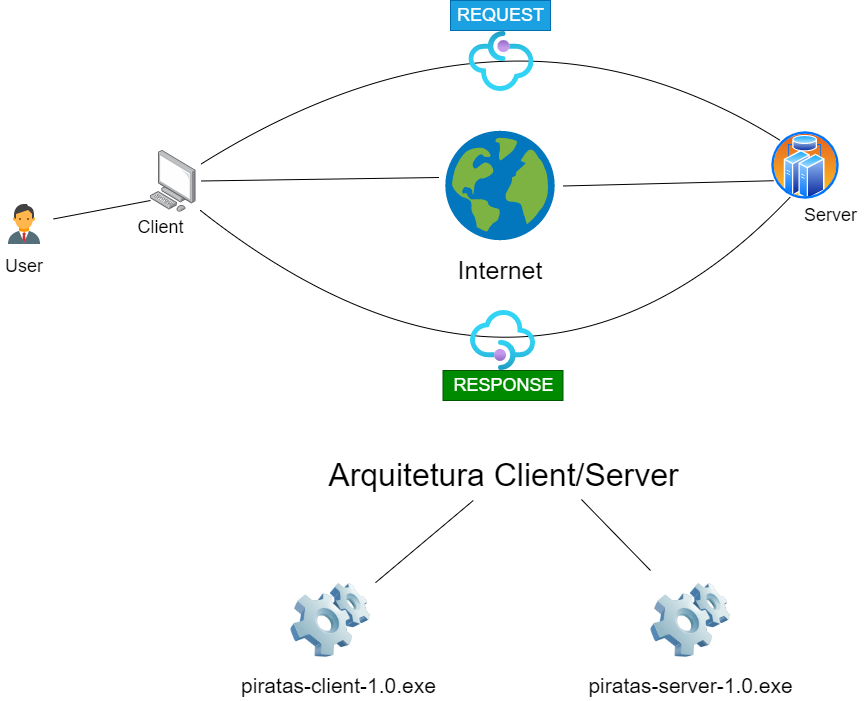

The diagram above was exported from draw.io. Its source (the exported page's mxGraphModel, read from the mxfile embedded in the PNG):
<mxGraphModel dx="1673" dy="981" grid="1" gridSize="10" guides="1" tooltips="1" connect="1" arrows="1" fold="1" page="1" pageScale="1" pageWidth="1169" pageHeight="827" math="0" shadow="0">
  <root>
    <mxCell id="0" />
    <mxCell id="1" parent="0" />
    <mxCell id="8--HhbSZYtI3ddgJnD71-27" style="edgeStyle=none;orthogonalLoop=1;jettySize=auto;html=1;sourcePerimeterSpacing=5;endArrow=none;endFill=0;targetPerimeterSpacing=5;entryX=0;entryY=0;entryDx=0;entryDy=0;curved=1;" parent="1" source="qUDyR2wAwplRpLbhqHfc-4" target="qUDyR2wAwplRpLbhqHfc-1" edge="1">
      <mxGeometry relative="1" as="geometry">
        <mxPoint x="480" y="210" as="sourcePoint" />
        <mxPoint x="860" y="190" as="targetPoint" />
        <Array as="points">
          <mxPoint x="670" y="50" />
        </Array>
      </mxGeometry>
    </mxCell>
    <mxCell id="8--HhbSZYtI3ddgJnD71-29" style="edgeStyle=none;rounded=0;orthogonalLoop=1;jettySize=auto;html=1;sourcePerimeterSpacing=5;endArrow=none;endFill=0;targetPerimeterSpacing=5;entryX=0;entryY=0.75;entryDx=0;entryDy=0;exitX=1;exitY=0.5;exitDx=0;exitDy=0;" parent="1" source="8--HhbSZYtI3ddgJnD71-11" target="qUDyR2wAwplRpLbhqHfc-1" edge="1">
      <mxGeometry relative="1" as="geometry">
        <mxPoint x="720" y="360" as="sourcePoint" />
        <mxPoint x="875" y="248.4387755102041" as="targetPoint" />
      </mxGeometry>
    </mxCell>
    <mxCell id="8--HhbSZYtI3ddgJnD71-21" style="edgeStyle=none;rounded=0;orthogonalLoop=1;jettySize=auto;html=1;sourcePerimeterSpacing=5;endArrow=none;endFill=0;targetPerimeterSpacing=5;entryX=0.008;entryY=0.432;entryDx=0;entryDy=0;entryPerimeter=0;" parent="1" source="qUDyR2wAwplRpLbhqHfc-4" target="8--HhbSZYtI3ddgJnD71-11" edge="1">
      <mxGeometry relative="1" as="geometry">
        <mxPoint x="430" y="290" as="sourcePoint" />
        <mxPoint x="600" y="270" as="targetPoint" />
        <Array as="points" />
      </mxGeometry>
    </mxCell>
    <mxCell id="8--HhbSZYtI3ddgJnD71-20" style="rounded=0;orthogonalLoop=1;jettySize=auto;html=1;endArrow=none;endFill=0;sourcePerimeterSpacing=5;targetPerimeterSpacing=5;" parent="1" source="8--HhbSZYtI3ddgJnD71-17" edge="1">
      <mxGeometry relative="1" as="geometry">
        <mxPoint x="310" y="280" as="targetPoint" />
      </mxGeometry>
    </mxCell>
    <mxCell id="8--HhbSZYtI3ddgJnD71-11" value="Internet" style="shape=image;verticalLabelPosition=bottom;verticalAlign=top;imageAspect=0;aspect=fixed;image=data:image/svg+xml,(base64 omitted: 3192 chars);labelBackgroundColor=#ffffff;fontSize=25;" parent="1" vertex="1">
      <mxGeometry x="597.5" y="203" width="125" height="125" as="geometry" />
    </mxCell>
    <mxCell id="8--HhbSZYtI3ddgJnD71-17" value="User" style="shape=image;verticalLabelPosition=bottom;verticalAlign=top;imageAspect=0;aspect=fixed;image=data:image/svg+xml,(base64 omitted: 1292 chars);labelBackgroundColor=#ffffff;fontSize=18;" parent="1" vertex="1">
      <mxGeometry x="160" y="280" width="48" height="48" as="geometry" />
    </mxCell>
    <mxCell id="qUDyR2wAwplRpLbhqHfc-1" value="" style="aspect=fixed;perimeter=ellipsePerimeter;html=1;align=center;shadow=0;dashed=0;spacingTop=3;image;image=img/lib/active_directory/cluster_server.svg;" vertex="1" parent="1">
      <mxGeometry x="930" y="210" width="70" height="70" as="geometry" />
    </mxCell>
    <mxCell id="qUDyR2wAwplRpLbhqHfc-4" value="" style="points=[];aspect=fixed;html=1;align=center;shadow=0;dashed=0;image;image=img/lib/allied_telesis/computer_and_terminals/Personal_Computer.svg;" vertex="1" parent="1">
      <mxGeometry x="310" y="230" width="45.6" height="61.8" as="geometry" />
    </mxCell>
    <mxCell id="qUDyR2wAwplRpLbhqHfc-7" value="REQUEST" style="text;html=1;resizable=0;autosize=1;align=center;verticalAlign=middle;points=[];fillColor=#1ba1e2;strokeColor=#006EAF;rounded=0;fontSize=18;fontColor=#ffffff;" vertex="1" parent="1">
      <mxGeometry x="610" y="80" width="100" height="30" as="geometry" />
    </mxCell>
    <mxCell id="qUDyR2wAwplRpLbhqHfc-12" style="edgeStyle=none;orthogonalLoop=1;jettySize=auto;html=1;sourcePerimeterSpacing=5;endArrow=none;endFill=0;targetPerimeterSpacing=5;curved=1;entryX=0.25;entryY=1;entryDx=0;entryDy=0;" edge="1" parent="1" target="qUDyR2wAwplRpLbhqHfc-1">
      <mxGeometry relative="1" as="geometry">
        <mxPoint x="360" y="290" as="sourcePoint" />
        <mxPoint x="960" y="300" as="targetPoint" />
        <Array as="points">
          <mxPoint x="690" y="550" />
        </Array>
      </mxGeometry>
    </mxCell>
    <mxCell id="qUDyR2wAwplRpLbhqHfc-14" value="RESPONSE" style="text;html=1;resizable=0;autosize=1;align=center;verticalAlign=middle;points=[];fillColor=#008a00;strokeColor=#005700;rounded=0;fontSize=18;fontColor=#ffffff;" vertex="1" parent="1">
      <mxGeometry x="602.5" y="450" width="120" height="30" as="geometry" />
    </mxCell>
    <mxCell id="qUDyR2wAwplRpLbhqHfc-15" value="Client" style="text;html=1;resizable=0;autosize=1;align=center;verticalAlign=middle;points=[];fillColor=none;strokeColor=none;rounded=0;fontSize=18;" vertex="1" parent="1">
      <mxGeometry x="290" y="291.8" width="60" height="30" as="geometry" />
    </mxCell>
    <mxCell id="qUDyR2wAwplRpLbhqHfc-16" value="Server" style="text;html=1;resizable=0;autosize=1;align=center;verticalAlign=middle;points=[];fillColor=none;strokeColor=none;rounded=0;fontSize=18;" vertex="1" parent="1">
      <mxGeometry x="955" y="280" width="70" height="30" as="geometry" />
    </mxCell>
    <mxCell id="qUDyR2wAwplRpLbhqHfc-17" value="Arquitetura Client/Server" style="text;html=1;resizable=0;autosize=1;align=center;verticalAlign=middle;points=[];fillColor=none;strokeColor=none;rounded=0;fontSize=32;" vertex="1" parent="1">
      <mxGeometry x="477.5" y="535" width="370" height="40" as="geometry" />
    </mxCell>
    <mxCell id="qUDyR2wAwplRpLbhqHfc-18" value="" style="aspect=fixed;html=1;points=[];align=center;image;fontSize=12;image=img/lib/azure2/app_services/API_Management_Services.svg;" vertex="1" parent="1">
      <mxGeometry x="630" y="390" width="65" height="60" as="geometry" />
    </mxCell>
    <mxCell id="qUDyR2wAwplRpLbhqHfc-19" value="" style="aspect=fixed;html=1;points=[];align=center;image;fontSize=12;image=img/lib/azure2/app_services/API_Management_Services.svg;rotation=-180;" vertex="1" parent="1">
      <mxGeometry x="627.5" y="110" width="65" height="60" as="geometry" />
    </mxCell>
    <mxCell id="qUDyR2wAwplRpLbhqHfc-21" value="" style="image;html=1;image=img/lib/clip_art/computers/Software_128x128.png;fontSize=18;" vertex="1" parent="1">
      <mxGeometry x="450" y="650" width="80" height="100" as="geometry" />
    </mxCell>
    <mxCell id="qUDyR2wAwplRpLbhqHfc-22" value="piratas-client-1.0.exe" style="text;html=1;resizable=0;autosize=1;align=center;verticalAlign=middle;points=[];fillColor=none;strokeColor=none;rounded=0;fontSize=21;fontStyle=0" vertex="1" parent="1">
      <mxGeometry x="392.5" y="750" width="210" height="30" as="geometry" />
    </mxCell>
    <mxCell id="qUDyR2wAwplRpLbhqHfc-23" value="" style="image;html=1;image=img/lib/clip_art/computers/Software_128x128.png;fontSize=18;" vertex="1" parent="1">
      <mxGeometry x="810" y="650" width="80" height="100" as="geometry" />
    </mxCell>
    <mxCell id="qUDyR2wAwplRpLbhqHfc-24" value="piratas-server-1.0.exe" style="text;html=1;resizable=0;autosize=1;align=center;verticalAlign=middle;points=[];fillColor=none;strokeColor=none;rounded=0;fontSize=21;fontStyle=0" vertex="1" parent="1">
      <mxGeometry x="740" y="750" width="220" height="30" as="geometry" />
    </mxCell>
    <mxCell id="qUDyR2wAwplRpLbhqHfc-25" style="rounded=0;orthogonalLoop=1;jettySize=auto;html=1;endArrow=none;endFill=0;sourcePerimeterSpacing=5;targetPerimeterSpacing=5;" edge="1" parent="1" source="qUDyR2wAwplRpLbhqHfc-21" target="qUDyR2wAwplRpLbhqHfc-17">
      <mxGeometry relative="1" as="geometry">
        <mxPoint x="488" y="618.4761904761904" as="sourcePoint" />
        <mxPoint x="585" y="600" as="targetPoint" />
      </mxGeometry>
    </mxCell>
    <mxCell id="qUDyR2wAwplRpLbhqHfc-27" style="rounded=0;orthogonalLoop=1;jettySize=auto;html=1;endArrow=none;endFill=0;sourcePerimeterSpacing=5;targetPerimeterSpacing=5;exitX=0;exitY=0;exitDx=0;exitDy=0;entryX=0.712;entryY=1.1;entryDx=0;entryDy=0;entryPerimeter=0;" edge="1" parent="1" source="qUDyR2wAwplRpLbhqHfc-23" target="qUDyR2wAwplRpLbhqHfc-17">
      <mxGeometry relative="1" as="geometry">
        <mxPoint x="730" y="650" as="sourcePoint" />
        <mxPoint x="750" y="580" as="targetPoint" />
      </mxGeometry>
    </mxCell>
  </root>
</mxGraphModel>